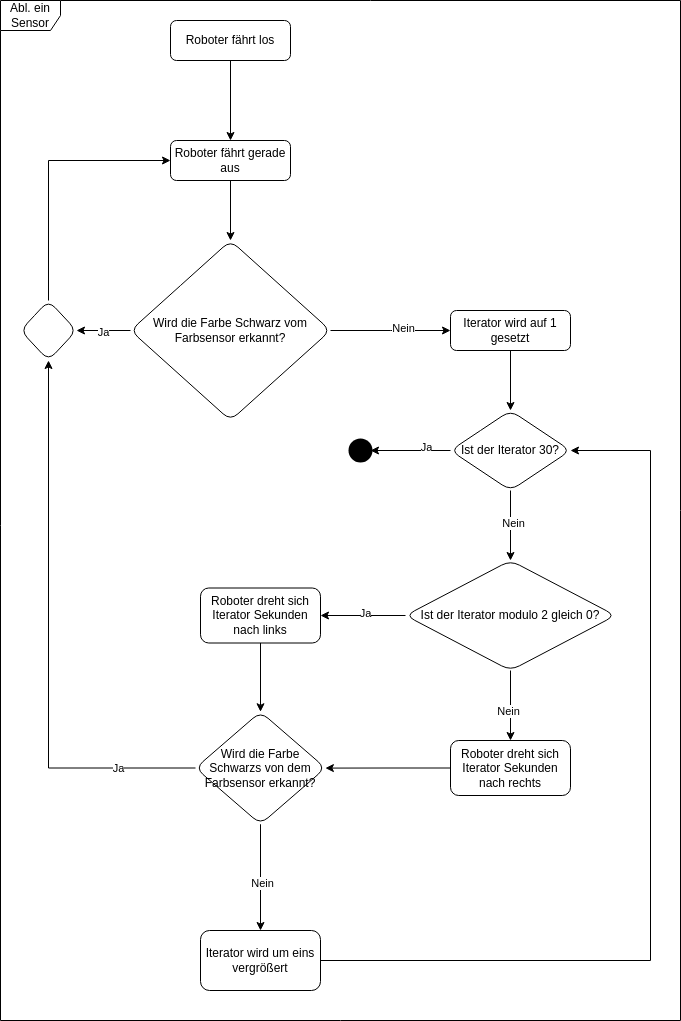

The diagram above was exported from draw.io. Its source (the exported page's mxGraphModel, read from the mxfile embedded in the PNG):
<mxGraphModel dx="1434" dy="870" grid="1" gridSize="10" guides="1" tooltips="1" connect="1" arrows="1" fold="1" page="1" pageScale="1" pageWidth="827" pageHeight="1169" math="0" shadow="0">
  <root>
    <mxCell id="WIyWlLk6GJQsqaUBKTNV-0" />
    <mxCell id="WIyWlLk6GJQsqaUBKTNV-1" parent="WIyWlLk6GJQsqaUBKTNV-0" />
    <mxCell id="IQdOezEJQRcTnpr4_-zb-1" value="" style="edgeStyle=orthogonalEdgeStyle;rounded=0;orthogonalLoop=1;jettySize=auto;html=1;" parent="WIyWlLk6GJQsqaUBKTNV-1" source="WIyWlLk6GJQsqaUBKTNV-3" target="IQdOezEJQRcTnpr4_-zb-0" edge="1">
      <mxGeometry relative="1" as="geometry" />
    </mxCell>
    <mxCell id="WIyWlLk6GJQsqaUBKTNV-3" value="Roboter fährt los" style="rounded=1;whiteSpace=wrap;html=1;fontSize=12;glass=0;strokeWidth=1;shadow=0;" parent="WIyWlLk6GJQsqaUBKTNV-1" vertex="1">
      <mxGeometry x="250" y="80" width="120" height="40" as="geometry" />
    </mxCell>
    <mxCell id="IQdOezEJQRcTnpr4_-zb-3" value="" style="edgeStyle=orthogonalEdgeStyle;rounded=0;orthogonalLoop=1;jettySize=auto;html=1;" parent="WIyWlLk6GJQsqaUBKTNV-1" source="IQdOezEJQRcTnpr4_-zb-0" target="IQdOezEJQRcTnpr4_-zb-2" edge="1">
      <mxGeometry relative="1" as="geometry" />
    </mxCell>
    <mxCell id="IQdOezEJQRcTnpr4_-zb-0" value="Roboter fährt gerade aus" style="rounded=1;whiteSpace=wrap;html=1;fontSize=12;glass=0;strokeWidth=1;shadow=0;" parent="WIyWlLk6GJQsqaUBKTNV-1" vertex="1">
      <mxGeometry x="250" y="200" width="120" height="40" as="geometry" />
    </mxCell>
    <mxCell id="IQdOezEJQRcTnpr4_-zb-7" value="" style="edgeStyle=orthogonalEdgeStyle;rounded=0;orthogonalLoop=1;jettySize=auto;html=1;" parent="WIyWlLk6GJQsqaUBKTNV-1" source="IQdOezEJQRcTnpr4_-zb-2" edge="1">
      <mxGeometry relative="1" as="geometry">
        <mxPoint x="530" y="390" as="targetPoint" />
      </mxGeometry>
    </mxCell>
    <mxCell id="IQdOezEJQRcTnpr4_-zb-15" value="Nein" style="edgeLabel;html=1;align=center;verticalAlign=middle;resizable=0;points=[];" parent="IQdOezEJQRcTnpr4_-zb-7" vertex="1" connectable="0">
      <mxGeometry x="0.2038" y="3" relative="1" as="geometry">
        <mxPoint as="offset" />
      </mxGeometry>
    </mxCell>
    <mxCell id="xt_1o6-3FlGG3m8vYdLV-4" style="edgeStyle=orthogonalEdgeStyle;rounded=0;orthogonalLoop=1;jettySize=auto;html=1;exitX=0;exitY=0.5;exitDx=0;exitDy=0;entryX=1;entryY=0.5;entryDx=0;entryDy=0;" parent="WIyWlLk6GJQsqaUBKTNV-1" source="IQdOezEJQRcTnpr4_-zb-2" target="xt_1o6-3FlGG3m8vYdLV-0" edge="1">
      <mxGeometry relative="1" as="geometry" />
    </mxCell>
    <mxCell id="xt_1o6-3FlGG3m8vYdLV-5" value="Ja" style="edgeLabel;html=1;align=center;verticalAlign=middle;resizable=0;points=[];" parent="xt_1o6-3FlGG3m8vYdLV-4" vertex="1" connectable="0">
      <mxGeometry x="0.037" y="1" relative="1" as="geometry">
        <mxPoint as="offset" />
      </mxGeometry>
    </mxCell>
    <mxCell id="IQdOezEJQRcTnpr4_-zb-2" value="Wird die Farbe Schwarz vom Farbsensor erkannt?" style="rhombus;whiteSpace=wrap;html=1;rounded=1;glass=0;strokeWidth=1;shadow=0;" parent="WIyWlLk6GJQsqaUBKTNV-1" vertex="1">
      <mxGeometry x="210" y="300" width="200" height="180" as="geometry" />
    </mxCell>
    <mxCell id="IQdOezEJQRcTnpr4_-zb-10" value="" style="edgeStyle=orthogonalEdgeStyle;rounded=0;orthogonalLoop=1;jettySize=auto;html=1;" parent="WIyWlLk6GJQsqaUBKTNV-1" source="IQdOezEJQRcTnpr4_-zb-8" target="IQdOezEJQRcTnpr4_-zb-9" edge="1">
      <mxGeometry relative="1" as="geometry" />
    </mxCell>
    <mxCell id="IQdOezEJQRcTnpr4_-zb-8" value="Iterator wird auf 1 gesetzt" style="rounded=1;whiteSpace=wrap;html=1;fontSize=12;glass=0;strokeWidth=1;shadow=0;" parent="WIyWlLk6GJQsqaUBKTNV-1" vertex="1">
      <mxGeometry x="530" y="370" width="120" height="40" as="geometry" />
    </mxCell>
    <mxCell id="IQdOezEJQRcTnpr4_-zb-14" value="" style="edgeStyle=orthogonalEdgeStyle;rounded=0;orthogonalLoop=1;jettySize=auto;html=1;" parent="WIyWlLk6GJQsqaUBKTNV-1" source="IQdOezEJQRcTnpr4_-zb-9" target="IQdOezEJQRcTnpr4_-zb-13" edge="1">
      <mxGeometry relative="1" as="geometry" />
    </mxCell>
    <mxCell id="IQdOezEJQRcTnpr4_-zb-16" value="Nein" style="edgeLabel;html=1;align=center;verticalAlign=middle;resizable=0;points=[];" parent="IQdOezEJQRcTnpr4_-zb-14" vertex="1" connectable="0">
      <mxGeometry x="-0.0857" y="2" relative="1" as="geometry">
        <mxPoint as="offset" />
      </mxGeometry>
    </mxCell>
    <mxCell id="IQdOezEJQRcTnpr4_-zb-9" value="Ist der Iterator 30?" style="rhombus;whiteSpace=wrap;html=1;rounded=1;glass=0;strokeWidth=1;shadow=0;" parent="WIyWlLk6GJQsqaUBKTNV-1" vertex="1">
      <mxGeometry x="530" y="470" width="120" height="80" as="geometry" />
    </mxCell>
    <mxCell id="IQdOezEJQRcTnpr4_-zb-13" value="Ist der Iterator modulo 2 gleich 0?" style="rhombus;whiteSpace=wrap;html=1;rounded=1;glass=0;strokeWidth=1;shadow=0;" parent="WIyWlLk6GJQsqaUBKTNV-1" vertex="1">
      <mxGeometry x="485" y="620" width="210" height="110" as="geometry" />
    </mxCell>
    <mxCell id="IQdOezEJQRcTnpr4_-zb-17" value="Roboter dreht sich Iterator Sekunden nach links" style="rounded=1;whiteSpace=wrap;html=1;fontSize=12;glass=0;strokeWidth=1;shadow=0;" parent="WIyWlLk6GJQsqaUBKTNV-1" vertex="1">
      <mxGeometry x="280" y="647.5" width="120" height="55" as="geometry" />
    </mxCell>
    <mxCell id="IQdOezEJQRcTnpr4_-zb-18" value="" style="endArrow=classic;html=1;rounded=0;exitX=0;exitY=0.5;exitDx=0;exitDy=0;entryX=1;entryY=0.5;entryDx=0;entryDy=0;" parent="WIyWlLk6GJQsqaUBKTNV-1" source="IQdOezEJQRcTnpr4_-zb-13" target="IQdOezEJQRcTnpr4_-zb-17" edge="1">
      <mxGeometry width="50" height="50" relative="1" as="geometry">
        <mxPoint x="480" y="520" as="sourcePoint" />
        <mxPoint x="530" y="470" as="targetPoint" />
      </mxGeometry>
    </mxCell>
    <mxCell id="IQdOezEJQRcTnpr4_-zb-22" value="Ja" style="edgeLabel;html=1;align=center;verticalAlign=middle;resizable=0;points=[];" parent="IQdOezEJQRcTnpr4_-zb-18" vertex="1" connectable="0">
      <mxGeometry x="-0.0353" y="-3" relative="1" as="geometry">
        <mxPoint as="offset" />
      </mxGeometry>
    </mxCell>
    <mxCell id="IQdOezEJQRcTnpr4_-zb-24" value="" style="edgeStyle=orthogonalEdgeStyle;rounded=0;orthogonalLoop=1;jettySize=auto;html=1;" parent="WIyWlLk6GJQsqaUBKTNV-1" source="IQdOezEJQRcTnpr4_-zb-19" target="IQdOezEJQRcTnpr4_-zb-23" edge="1">
      <mxGeometry relative="1" as="geometry" />
    </mxCell>
    <mxCell id="IQdOezEJQRcTnpr4_-zb-19" value="Roboter dreht sich Iterator Sekunden nach rechts" style="rounded=1;whiteSpace=wrap;html=1;fontSize=12;glass=0;strokeWidth=1;shadow=0;" parent="WIyWlLk6GJQsqaUBKTNV-1" vertex="1">
      <mxGeometry x="530" y="800" width="120" height="55" as="geometry" />
    </mxCell>
    <mxCell id="IQdOezEJQRcTnpr4_-zb-20" value="" style="endArrow=classic;html=1;rounded=0;exitX=0.5;exitY=1;exitDx=0;exitDy=0;entryX=0.5;entryY=0;entryDx=0;entryDy=0;" parent="WIyWlLk6GJQsqaUBKTNV-1" source="IQdOezEJQRcTnpr4_-zb-13" target="IQdOezEJQRcTnpr4_-zb-19" edge="1">
      <mxGeometry width="50" height="50" relative="1" as="geometry">
        <mxPoint x="480" y="520" as="sourcePoint" />
        <mxPoint x="530" y="470" as="targetPoint" />
      </mxGeometry>
    </mxCell>
    <mxCell id="IQdOezEJQRcTnpr4_-zb-21" value="Nein" style="edgeLabel;html=1;align=center;verticalAlign=middle;resizable=0;points=[];" parent="IQdOezEJQRcTnpr4_-zb-20" vertex="1" connectable="0">
      <mxGeometry x="0.1429" y="-3" relative="1" as="geometry">
        <mxPoint as="offset" />
      </mxGeometry>
    </mxCell>
    <mxCell id="IQdOezEJQRcTnpr4_-zb-29" value="" style="edgeStyle=orthogonalEdgeStyle;rounded=0;orthogonalLoop=1;jettySize=auto;html=1;" parent="WIyWlLk6GJQsqaUBKTNV-1" source="IQdOezEJQRcTnpr4_-zb-23" target="IQdOezEJQRcTnpr4_-zb-28" edge="1">
      <mxGeometry relative="1" as="geometry" />
    </mxCell>
    <mxCell id="IQdOezEJQRcTnpr4_-zb-30" value="Nein" style="edgeLabel;html=1;align=center;verticalAlign=middle;resizable=0;points=[];" parent="IQdOezEJQRcTnpr4_-zb-29" vertex="1" connectable="0">
      <mxGeometry x="0.1153" y="1" relative="1" as="geometry">
        <mxPoint as="offset" />
      </mxGeometry>
    </mxCell>
    <mxCell id="xt_1o6-3FlGG3m8vYdLV-2" style="edgeStyle=orthogonalEdgeStyle;rounded=0;orthogonalLoop=1;jettySize=auto;html=1;exitX=0;exitY=0.5;exitDx=0;exitDy=0;entryX=0.5;entryY=1;entryDx=0;entryDy=0;" parent="WIyWlLk6GJQsqaUBKTNV-1" source="IQdOezEJQRcTnpr4_-zb-23" target="xt_1o6-3FlGG3m8vYdLV-0" edge="1">
      <mxGeometry relative="1" as="geometry" />
    </mxCell>
    <mxCell id="xt_1o6-3FlGG3m8vYdLV-6" value="Ja" style="edgeLabel;html=1;align=center;verticalAlign=middle;resizable=0;points=[];" parent="xt_1o6-3FlGG3m8vYdLV-2" vertex="1" connectable="0">
      <mxGeometry x="-0.7187" relative="1" as="geometry">
        <mxPoint as="offset" />
      </mxGeometry>
    </mxCell>
    <mxCell id="IQdOezEJQRcTnpr4_-zb-23" value="Wird die Farbe Schwarzs von dem Farbsensor erkannt?" style="rhombus;whiteSpace=wrap;html=1;rounded=1;glass=0;strokeWidth=1;shadow=0;" parent="WIyWlLk6GJQsqaUBKTNV-1" vertex="1">
      <mxGeometry x="275" y="771.25" width="130" height="112.5" as="geometry" />
    </mxCell>
    <mxCell id="IQdOezEJQRcTnpr4_-zb-25" value="" style="endArrow=classic;html=1;rounded=0;exitX=0.5;exitY=1;exitDx=0;exitDy=0;" parent="WIyWlLk6GJQsqaUBKTNV-1" source="IQdOezEJQRcTnpr4_-zb-17" target="IQdOezEJQRcTnpr4_-zb-23" edge="1">
      <mxGeometry width="50" height="50" relative="1" as="geometry">
        <mxPoint x="480" y="520" as="sourcePoint" />
        <mxPoint x="530" y="470" as="targetPoint" />
      </mxGeometry>
    </mxCell>
    <mxCell id="IQdOezEJQRcTnpr4_-zb-28" value="Iterator wird um eins vergrößert" style="whiteSpace=wrap;html=1;rounded=1;glass=0;strokeWidth=1;shadow=0;" parent="WIyWlLk6GJQsqaUBKTNV-1" vertex="1">
      <mxGeometry x="280" y="990" width="120" height="60" as="geometry" />
    </mxCell>
    <mxCell id="IQdOezEJQRcTnpr4_-zb-31" value="" style="endArrow=classic;html=1;rounded=0;exitX=1;exitY=0.5;exitDx=0;exitDy=0;entryX=1;entryY=0.5;entryDx=0;entryDy=0;" parent="WIyWlLk6GJQsqaUBKTNV-1" source="IQdOezEJQRcTnpr4_-zb-28" target="IQdOezEJQRcTnpr4_-zb-9" edge="1">
      <mxGeometry width="50" height="50" relative="1" as="geometry">
        <mxPoint x="480" y="850" as="sourcePoint" />
        <mxPoint x="530" y="800" as="targetPoint" />
        <Array as="points">
          <mxPoint x="730" y="1020" />
          <mxPoint x="730" y="510" />
        </Array>
      </mxGeometry>
    </mxCell>
    <mxCell id="IQdOezEJQRcTnpr4_-zb-33" value="" style="shape=waypoint;sketch=0;fillStyle=solid;size=6;pointerEvents=1;points=[];fillColor=none;resizable=0;rotatable=0;perimeter=centerPerimeter;snapToPoint=1;strokeWidth=10;" parent="WIyWlLk6GJQsqaUBKTNV-1" vertex="1">
      <mxGeometry x="430" y="500" width="20" height="20" as="geometry" />
    </mxCell>
    <mxCell id="IQdOezEJQRcTnpr4_-zb-34" value="" style="endArrow=classic;html=1;rounded=0;exitX=0;exitY=0.5;exitDx=0;exitDy=0;" parent="WIyWlLk6GJQsqaUBKTNV-1" source="IQdOezEJQRcTnpr4_-zb-9" edge="1">
      <mxGeometry width="50" height="50" relative="1" as="geometry">
        <mxPoint x="480" y="530" as="sourcePoint" />
        <mxPoint x="450" y="510" as="targetPoint" />
      </mxGeometry>
    </mxCell>
    <mxCell id="R8wdk0ahWOYD7CVd1kjU-1" value="Ja" style="edgeLabel;html=1;align=center;verticalAlign=middle;resizable=0;points=[];" parent="IQdOezEJQRcTnpr4_-zb-34" vertex="1" connectable="0">
      <mxGeometry x="-0.375" y="-4" relative="1" as="geometry">
        <mxPoint as="offset" />
      </mxGeometry>
    </mxCell>
    <mxCell id="xt_1o6-3FlGG3m8vYdLV-7" style="edgeStyle=orthogonalEdgeStyle;rounded=0;orthogonalLoop=1;jettySize=auto;html=1;exitX=0.5;exitY=0;exitDx=0;exitDy=0;entryX=0;entryY=0.5;entryDx=0;entryDy=0;" parent="WIyWlLk6GJQsqaUBKTNV-1" source="xt_1o6-3FlGG3m8vYdLV-0" target="IQdOezEJQRcTnpr4_-zb-0" edge="1">
      <mxGeometry relative="1" as="geometry" />
    </mxCell>
    <mxCell id="xt_1o6-3FlGG3m8vYdLV-0" value="" style="rhombus;whiteSpace=wrap;html=1;rounded=1;glass=0;strokeWidth=1;shadow=0;" parent="WIyWlLk6GJQsqaUBKTNV-1" vertex="1">
      <mxGeometry x="100" y="360" width="56" height="60" as="geometry" />
    </mxCell>
    <mxCell id="uRPHa2RpeiAEIGSH4h4O-0" value="Abl. ein Sensor" style="shape=umlFrame;whiteSpace=wrap;html=1;pointerEvents=0;" vertex="1" parent="WIyWlLk6GJQsqaUBKTNV-1">
      <mxGeometry x="80" y="60" width="680" height="1020" as="geometry" />
    </mxCell>
  </root>
</mxGraphModel>